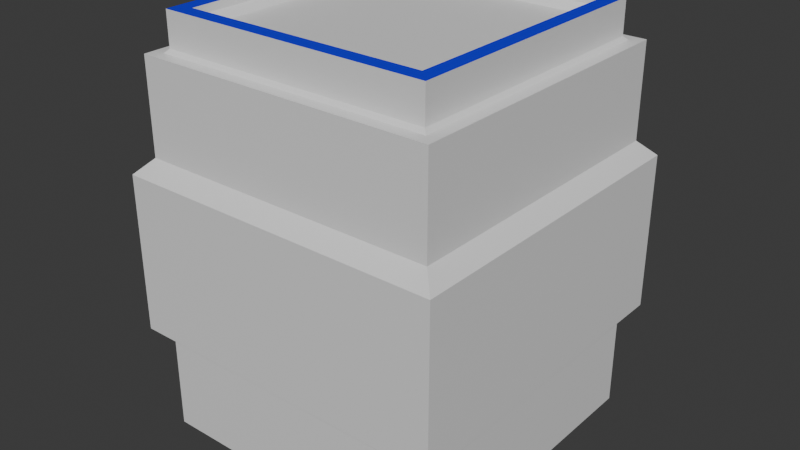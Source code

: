 # Source: Lift.blend  (saved by Blender 5.0.119; exported with 4.5.12 LTS)
import bpy
from mathutils import Matrix  # noqa: F401  (used for matrix-valued properties, if any)

bpy.ops.wm.read_factory_settings(use_empty=True)
scene = bpy.context.scene
scene.name = 'Scene'

# ---- collections
col_collection = bpy.data.collections.new('Collection'); scene.collection.children.link(col_collection)

# ---- materials (node trees are filled in below, after node groups)
mat_material_001 = bpy.data.materials.new('Material.001')
mat_material_002 = bpy.data.materials.new('Material.002')
mat_material_003 = bpy.data.materials.new('Material.003')

# ---- material node trees
mat_material_001.use_nodes = True; mat_material_001.node_tree.nodes.clear()
_N = mat_material_001.node_tree.nodes; _L = mat_material_001.node_tree.links
n0 = _N.new('ShaderNodeBsdfPrincipled'); n0.name = 'Principled BSDF'; n0.location = (-200, 100)
n1 = _N.new('ShaderNodeOutputMaterial'); n1.name = 'Material Output'; n1.location = (200, 100)
_L.new(n0.outputs[0], n1.inputs[0])
n1.is_active_output = True
mat_material_002.use_nodes = True; mat_material_002.node_tree.nodes.clear()
_N = mat_material_002.node_tree.nodes; _L = mat_material_002.node_tree.links
n0 = _N.new('ShaderNodeBsdfPrincipled'); n0.name = 'Principled BSDF'; n0.location = (-200, 100)
n0.inputs[0].default_value = (0.0, 0.009072, 0.8, 1.0)
n1 = _N.new('ShaderNodeOutputMaterial'); n1.name = 'Material Output'; n1.location = (200, 100)
_L.new(n0.outputs[0], n1.inputs[0])
n1.is_active_output = True
mat_material_003.use_nodes = True; mat_material_003.node_tree.nodes.clear()
_N = mat_material_003.node_tree.nodes; _L = mat_material_003.node_tree.links
n0 = _N.new('ShaderNodeBsdfPrincipled'); n0.name = 'Principled BSDF'; n0.location = (-200, 100)
n0.inputs[0].default_value = (0.8, 0.0, 0.01141, 1.0)
n1 = _N.new('ShaderNodeOutputMaterial'); n1.name = 'Material Output'; n1.location = (200, 100)
_L.new(n0.outputs[0], n1.inputs[0])
n1.is_active_output = True

# ---- world
world_world = bpy.data.worlds.new('World'); scene.world = world_world
world_world.use_nodes = True; world_world.node_tree.nodes.clear()
_N = world_world.node_tree.nodes; _L = world_world.node_tree.links
n0 = _N.new('ShaderNodeOutputWorld'); n0.name = 'World Output'; n0.location = (200, 100)
n1 = _N.new('ShaderNodeBackground'); n1.name = 'Background'; n1.location = (-200, 100)
n1.inputs[0].default_value = (0.05088, 0.05088, 0.05088, 1.0)
_L.new(n1.outputs[0], n0.inputs[0])
n0.is_active_output = True
world_world.color = (0.05088, 0.05088, 0.05088)
world_world.sun_shadow_jitter_overblur = 0.0

# ---- meshes
me_plane = bpy.data.meshes.new('Plane')
me_plane.from_pydata([(-1.0, -1.0, 0.0), (1.0, -1.0, 0.0), (-1.0, 1.0, 0.0), (1.0, 1.0, 0.0), (-1.0, 0.5, 0.0), (-1.0, -0.5, 0.0), (1.1, 1.1, 1.775), (1.1, -1.1, 1.775), (-1.1, -1.1, 1.775), (-1.0, -0.5, 1.875), (-1.1, 1.1, 1.775), (-1.0, 0.5, 1.875), (-1.1, 1.1, 0.725), (-1.0, 0.5, 0.625), (1.1, 1.1, 0.725), (1.1, -1.1, 0.725), (-1.1, -1.1, 0.725), (-1.0, -0.5, 0.625), (-1.0, -1.0, 1.875), (-1.1, -0.6, 1.775), (-1.0, 1.0, 1.875), (1.0, -1.0, 1.875), (-1.1, 0.6, 1.775), (1.0, 1.0, 1.875), (1.0, 1.0, 0.625), (-1.0, 1.0, 0.625), (1.0, -1.0, 0.625), (-1.0, -1.0, 0.625), (-1.1, 0.6, 0.725), (-1.1, -0.6, 0.725), (-1.0, -1.0, 2.5), (1.0, -1.0, 2.5), (1.0, 1.0, 2.5), (-1.0, 1.0, 2.5), (-1.0, 0.5, 2.5), (-1.0, -0.5, 2.5), (-0.8, -0.8, 2.75), (0.8, -0.8, 2.75), (0.8, 0.8, 2.75), (-0.8, 0.8, 2.75), (-0.8, 0.5, 2.75), (-0.8, -0.5, 2.75), (-0.9, -0.9, 2.75), (0.9, -0.9, 2.75), (0.9, 0.9, 2.75), (-0.9, 0.9, 2.75), (-0.9, 0.5, 2.75), (-0.9, -0.5, 2.75), (-0.8, -0.8, 2.7), (-0.75, -0.75, 2.65), (0.75, -0.75, 2.65), (0.8, -0.8, 2.7), (0.75, 0.75, 2.65), (0.8, 0.8, 2.7), (-0.75, 0.75, 2.65), (-0.8, 0.8, 2.7), (-0.75, 0.5, 2.65), (-0.8, 0.5, 2.7), (-0.75, -0.5, 2.65), (-0.8, -0.5, 2.7), (-0.925, -0.925, 2.5), (-0.9, -0.9, 2.525), (0.9, -0.9, 2.525), (0.925, -0.925, 2.5), (-0.9, 0.9, 2.525), (-0.925, 0.925, 2.5), (0.9, 0.9, 2.525), (0.925, 0.925, 2.5), (-0.9, 0.5, 2.525), (-0.925, 0.5, 2.5), (-0.9, -0.5, 2.525), (-0.925, -0.5, 2.5), (-1.0, -0.425, 0.0), (-1.0, -0.425, 1.875), (-1.0, -0.425, 0.625), (-1.0, 0.425, 0.0), (-1.0, 0.425, 1.875), (-1.0, 0.425, 0.625), (-1.1, -0.425, 0.0), (-1.1, -0.425, 1.875), (-1.1, -0.425, 0.625), (-1.1, 0.425, 0.0), (-1.1, 0.425, 1.875), (-1.1, 0.425, 0.625), (-1.1, -0.6, 1.875), (-1.1, 0.6, 1.875), (-1.1, 0.6, 0.0), (-1.1, -0.6, 0.0)], [], [(20, 23, 32, 33), (23, 21, 31, 32), (21, 18, 30, 31), (20, 33, 34, 11), (9, 35, 30, 18), (2, 3, 24, 25), (3, 1, 26, 24), (1, 0, 27, 26), (2, 25, 13, 4), (5, 17, 27, 0), (7, 15, 16, 8), (6, 14, 15, 7), (10, 12, 14, 6), (22, 28, 12, 10), (8, 16, 29, 19), (8, 19, 9, 18), (22, 10, 20, 11), (7, 8, 18, 21), (6, 7, 21, 23), (10, 6, 23, 20), (14, 12, 25, 24), (15, 14, 24, 26), (16, 15, 26, 27), (12, 28, 13, 25), (29, 16, 27, 17), (28, 22, 11, 13), (19, 29, 17, 9), (36, 37, 43, 42), (37, 38, 44, 43), (38, 39, 45, 44), (39, 40, 46, 45), (40, 41, 47, 46), (41, 36, 42, 47), (49, 50, 51, 48), (50, 52, 53, 51), (52, 54, 55, 53), (57, 55, 54, 56), (56, 58, 59, 57), (48, 59, 58, 49), (37, 36, 48, 51), (50, 49, 58, 56, 54, 52), (36, 41, 59, 48), (38, 37, 51, 53), (39, 38, 53, 55), (40, 39, 55, 57), (41, 40, 57, 59), (61, 62, 63, 60), (62, 66, 67, 63), (66, 64, 65, 67), (69, 65, 64, 68), (68, 70, 71, 69), (60, 71, 70, 61), (60, 63, 31, 30), (61, 70, 47, 42), (71, 60, 30, 35), (62, 61, 42, 43), (66, 62, 43, 44), (63, 67, 32, 31), (64, 66, 44, 45), (65, 69, 34, 33), (67, 65, 33, 32), (68, 64, 45, 46), (69, 71, 35, 34), (70, 68, 46, 47), (9, 17, 74, 73), (17, 5, 72, 74), (13, 11, 76, 77), (4, 13, 77, 75), (34, 35, 9, 73, 76, 11), (73, 74, 80, 79), (76, 73, 79, 82), (77, 76, 82, 83), (74, 72, 78, 80), (75, 77, 83, 81), (72, 75, 81, 78), (83, 82, 22, 28), (79, 80, 29, 19), (85, 22, 82), (84, 79, 19), (87, 29, 80, 78), (81, 83, 28, 86), (5, 0, 1, 3, 2, 4, 75, 72)])
me_plane.polygons.foreach_set('material_index', [0, 0, 0, 0, 0, 0, 0, 0, 0, 0, 0, 0, 0, 0, 0, 0, 0, 0, 0, 0, 0, 0, 0, 0, 0, 0, 0, 1, 1, 1, 1, 1, 1, 0, 0, 0, 0, 0, 0, 0, 0, 0, 0, 0, 0, 0, 0, 0, 0, 0, 0, 0, 0, 0, 0, 0, 0, 0, 0, 0, 0, 0, 0, 0, 0, 0, 0, 0, 0, 0, 0, 0, 0, 0, 0, 0, 0, 0, 0, 0, 0, 2])
_uv = me_plane.uv_layers.new(name='UVMap')
_uv.uv.foreach_set('vector', [0.0, 1.0, 1.0, 1.0, 1.0, 1.0, 0.0, 1.0, 1.0, 1.0, 1.0, 0.0, 1.0, 0.0, 1.0, 1.0, 1.0, 0.0, 0.0, 0.0, 0.0, 0.0, 1.0, 0.0, 0.0, 1.0, 0.0, 1.0, 0.0, 0.75, 0.0, 0.75, 0.0, 0.25, 0.0, 0.25, 0.0, 0.0, 0.0, 0.0, 0.0, 1.0, 1.0, 1.0, 1.0, 1.0, 0.0, 1.0, 1.0, 1.0, 1.0, 0.0, 1.0, 0.0, 1.0, 1.0, 1.0, 0.0, 0.0, 0.0, 0.0, 0.0, 1.0, 0.0, 0.0, 1.0, 0.0, 1.0, 0.0, 0.75, 0.0, 0.75, 0.0, 0.25, 0.0, 0.25, 0.0, 0.0, 0.0, 0.0, 1.0, 0.0, 1.0, 0.0, 0.0, 0.0, 0.0, 0.0, 1.0, 1.0, 1.0, 1.0, 1.0, 0.0, 1.0, 0.0, 0.0, 1.0, 0.0, 1.0, 1.0, 1.0, 1.0, 1.0, 0.0, 0.8, 0.0, 0.8, 0.0, 1.0, 0.0, 1.0, 0.0, 0.0, 0.0, 0.0, 0.0, 0.2, 0.0, 0.2, 0.0, 0.0, 0.0, 0.2, 0.0, 0.25, 0.0, 0.0, 0.0, 0.8, 0.0, 1.0, 0.0, 1.0, 0.0, 0.75, 1.0, 0.0, 0.0, 0.0, 0.0, 0.0, 1.0, 0.0, 1.0, 1.0, 1.0, 0.0, 1.0, 0.0, 1.0, 1.0, 0.0, 1.0, 1.0, 1.0, 1.0, 1.0, 0.0, 1.0, 1.0, 1.0, 0.0, 1.0, 0.0, 1.0, 1.0, 1.0, 1.0, 0.0, 1.0, 1.0, 1.0, 1.0, 1.0, 0.0, 0.0, 0.0, 1.0, 0.0, 1.0, 0.0, 0.0, 0.0, 0.0, 1.0, 0.0, 0.8, 0.0, 0.75, 0.0, 1.0, 0.0, 0.2, 0.0, 0.0, 0.0, 0.0, 0.0, 0.25, 0.0, 0.8, 0.0, 0.8, 0.0, 0.75, 0.0, 0.75, 0.0, 0.2, 0.0, 0.2, 0.0, 0.25, 0.0, 0.25, 0.1, 0.1, 0.9, 0.1, 0.95, 0.05, 0.05, 0.05, 0.9, 0.1, 0.9, 0.9, 0.95, 0.95, 0.95, 0.05, 0.9, 0.9, 0.1, 0.9, 0.05, 0.95, 0.95, 0.95, 0.1, 0.9, 0.1, 0.75, 0.05, 0.75, 0.05, 0.95, 0.1, 0.75, 0.1, 0.25, 0.05, 0.25, 0.05, 0.75, 0.1, 0.25, 0.1, 0.1, 0.05, 0.05, 0.05, 0.25, 0.125, 0.125, 0.875, 0.125, 0.9, 0.1, 0.1, 0.1, 0.875, 0.125, 0.875, 0.875, 0.9, 0.9, 0.9, 0.1, 0.875, 0.875, 0.125, 0.875, 0.1, 0.9, 0.9, 0.9, 0.1, 0.75, 0.1, 0.9, 0.125, 0.875, 0.125, 0.75, 0.125, 0.75, 0.125, 0.25, 0.1, 0.25, 0.1, 0.75, 0.1, 0.1, 0.1, 0.25, 0.125, 0.25, 0.125, 0.125, 0.9, 0.1, 0.1, 0.1, 0.1, 0.1, 0.9, 0.1, 0.875, 0.125, 0.125, 0.125, 0.125, 0.25, 0.125, 0.75, 0.125, 0.875, 0.875, 0.875, 0.1, 0.1, 0.1, 0.25, 0.1, 0.25, 0.1, 0.1, 0.9, 0.9, 0.9, 0.1, 0.9, 0.1, 0.9, 0.9, 0.1, 0.9, 0.9, 0.9, 0.9, 0.9, 0.1, 0.9, 0.1, 0.75, 0.1, 0.9, 0.1, 0.9, 0.1, 0.75, 0.1, 0.25, 0.1, 0.75, 0.1, 0.75, 0.1, 0.25, 0.05, 0.05, 0.95, 0.05, 0.9625, 0.0375, 0.0375, 0.0375, 0.95, 0.05, 0.95, 0.95, 0.9625, 0.9625, 0.9625, 0.0375, 0.95, 0.95, 0.05, 0.95, 0.0375, 0.9625, 0.9625, 0.9625, 0.0375, 0.75, 0.0375, 0.9625, 0.05, 0.95, 0.05, 0.75, 0.05, 0.75, 0.05, 0.25, 0.0375, 0.25, 0.0375, 0.75, 0.0375, 0.0375, 0.0375, 0.25, 0.05, 0.25, 0.05, 0.05, 0.0375, 0.0375, 0.9625, 0.0375, 1.0, 0.0, 0.0, 0.0, 0.05, 0.05, 0.05, 0.25, 0.05, 0.25, 0.05, 0.05, 0.0375, 0.25, 0.0375, 0.0375, 0.0, 0.0, 0.0, 0.25, 0.95, 0.05, 0.05, 0.05, 0.05, 0.05, 0.95, 0.05, 0.95, 0.95, 0.95, 0.05, 0.95, 0.05, 0.95, 0.95, 0.9625, 0.0375, 0.9625, 0.9625, 1.0, 1.0, 1.0, 0.0, 0.05, 0.95, 0.95, 0.95, 0.95, 0.95, 0.05, 0.95, 0.0375, 0.9625, 0.0375, 0.75, 0.0, 0.75, 0.0, 1.0, 0.9625, 0.9625, 0.0375, 0.9625, 0.0, 1.0, 1.0, 1.0, 0.05, 0.75, 0.05, 0.95, 0.05, 0.95, 0.05, 0.75, 0.0375, 0.75, 0.0375, 0.25, 0.0, 0.25, 0.0, 0.75, 0.05, 0.25, 0.05, 0.75, 0.05, 0.75, 0.05, 0.25, 0.0, 0.25, 0.0, 0.25, 0.0, 0.25, 0.0, 0.25, 0.0, 0.25, 0.0, 0.25, 0.0, 0.25, 0.0, 0.25, 0.0, 0.75, 0.0, 0.75, 0.0, 0.75, 0.0, 0.75, 0.0, 0.75, 0.0, 0.75, 0.0, 0.75, 0.0, 0.75, 0.0, 0.75, 0.0, 0.25, 0.0, 0.25, 0.0, 0.25, 0.0, 0.75, 0.0, 0.75, 0.0, 0.25, 0.0, 0.25, 0.0, 0.25, 0.0, 0.25, 0.0, 0.75, 0.0, 0.25, 0.0, 0.25, 0.0, 0.75, 0.0, 0.75, 0.0, 0.75, 0.0, 0.75, 0.0, 0.75, 0.0, 0.25, 0.0, 0.25, 0.0, 0.25, 0.0, 0.25, 0.0, 0.75, 0.0, 0.75, 0.0, 0.75, 0.0, 0.75, 0.0, 0.25, 0.0, 0.75, 0.0, 0.75, 0.0, 0.25, 0.0, 0.75, 0.0, 0.75, 0.0, 0.8, 0.0, 0.8, 0.0, 0.25, 0.0, 0.25, 0.0, 0.2, 0.0, 0.2, 0.0, 0.0, 0.0, 0.8, 0.0, 0.75, 0.0, 0.0, 0.0, 0.25, 0.0, 0.2, 0.0, 0.0, 0.0, 0.2, 0.0, 0.25, 0.0, 0.25, 0.0, 0.75, 0.0, 0.75, 0.0, 0.8, 0.0, 0.0, 0.0, 0.25, 0.0, 0.0, 1.0, 0.0, 1.0, 1.0, 0.0, 1.0, 0.0, 0.75, 0.0, 0.75, 0.0, 0.25])
me_plane.materials.append(mat_material_001)
me_plane.materials.append(mat_material_002)
me_plane.materials.append(mat_material_003)
me_plane.update()

# ---- objects
ob_plane = bpy.data.objects.new('Plane', me_plane)

# ---- transforms, parenting, visibility, modifiers, constraints
ob_plane.location = (0.0, 0.0, 0.0)

# ---- collection membership
col_collection.objects.link(ob_plane)

# ---- scene / render settings (as saved in the file)
scene.frame_start = 1; scene.frame_end = 250; scene.frame_set(225)
scene.render.engine = 'BLENDER_EEVEE_NEXT'
scene.render.bake_bias = 0.0
scene.render.bake_samples = 0
scene.cycles.sampling_pattern = 'TABULATED_SOBOL'
scene.eevee.use_volume_custom_range = False
bpy.context.view_layer.update()

# ---- added for rendering (the .blend has no active camera and no usable light): camera, sun
cam_auto = bpy.data.cameras.new('AutoCamera')
cam_auto.lens = 50.0
cam_auto.sensor_width = 36.0
cam_auto.clip_end = 1000.0
ob_auto_camera = bpy.data.objects.new('AutoCamera', cam_auto)
scene.collection.objects.link(ob_auto_camera)
ob_auto_camera.location = (3.84191, -4.61029, 4.44853)
ob_auto_camera.rotation_euler = (1.09748, -7.21219e-08, 0.694738)
scene.camera = ob_auto_camera
light_auto_sun = bpy.data.lights.new('AutoSun', 'SUN')
light_auto_sun.energy = 3.0
light_auto_sun.angle = 0.0523599
ob_auto_sun = bpy.data.objects.new('AutoSun', light_auto_sun)
scene.collection.objects.link(ob_auto_sun)
ob_auto_sun.rotation_euler = (0.872665, 0.174533, 0.523599)
bpy.context.view_layer.update()
